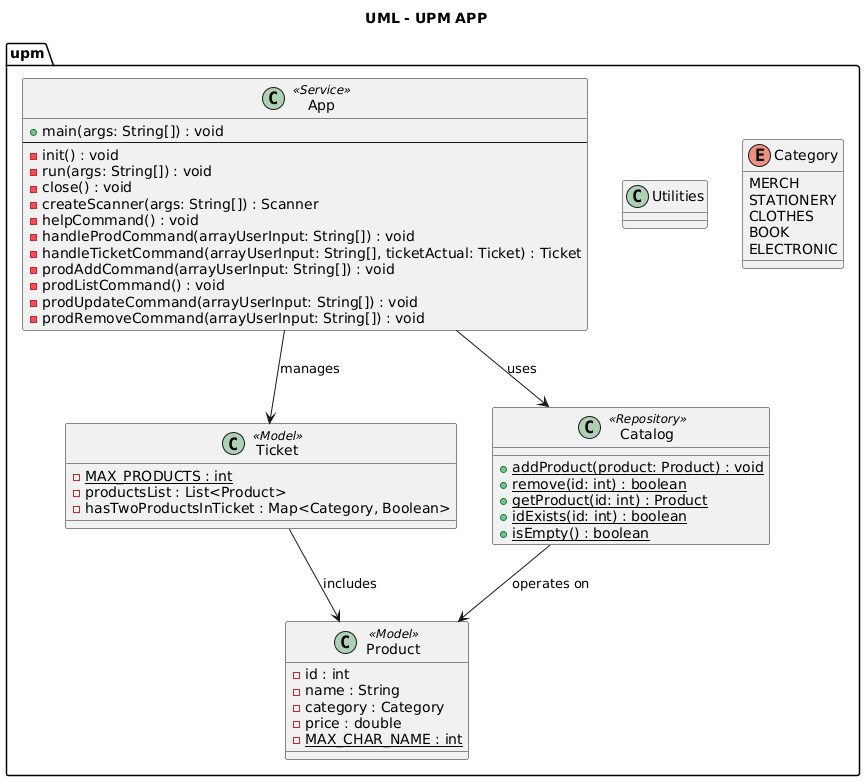

The diagram above was rendered by PlantUML. Its source (embedded in the PNG):
@startuml
title UML - UPM APP

package upm {

    class App <<Service>> {
        + main(args: String[]) : void
        --
        - init() : void
        - run(args: String[]) : void
        - close() : void
        - createScanner(args: String[]) : Scanner
        - helpCommand() : void
        - handleProdCommand(arrayUserInput: String[]) : void
        - handleTicketCommand(arrayUserInput: String[], ticketActual: Ticket) : Ticket
        - prodAddCommand(arrayUserInput: String[]) : void
        - prodListCommand() : void
        - prodUpdateCommand(arrayUserInput: String[]) : void
        - prodRemoveCommand(arrayUserInput: String[]) : void
    }

    class Product <<Model>> {
        - id : int
        - name : String
        - category : Category
        - price : double
        - {static} MAX_CHAR_NAME : int
    }

    class Ticket <<Model>> {
        - {static} MAX_PRODUCTS : int
        - productsList : List<Product>
        - hasTwoProductsInTicket : Map<Category, Boolean>
    }

    class Catalog <<Repository>> {
        + {static} addProduct(product: Product) : void
        + {static} remove(id: int) : boolean
        + {static} getProduct(id: int) : Product
        + {static} idExists(id: int) : boolean
        + {static} isEmpty() : boolean
    }

    class Utilities

    enum Category {
        MERCH
        STATIONERY
        CLOTHES
        BOOK
        ELECTRONIC
    }

    ' --- Relaciones con verbos sencillos ---
    App --> Catalog : uses
    App --> Ticket : manages
    Catalog --> Product : operates on
    Ticket --> Product : includes
}
@enduml